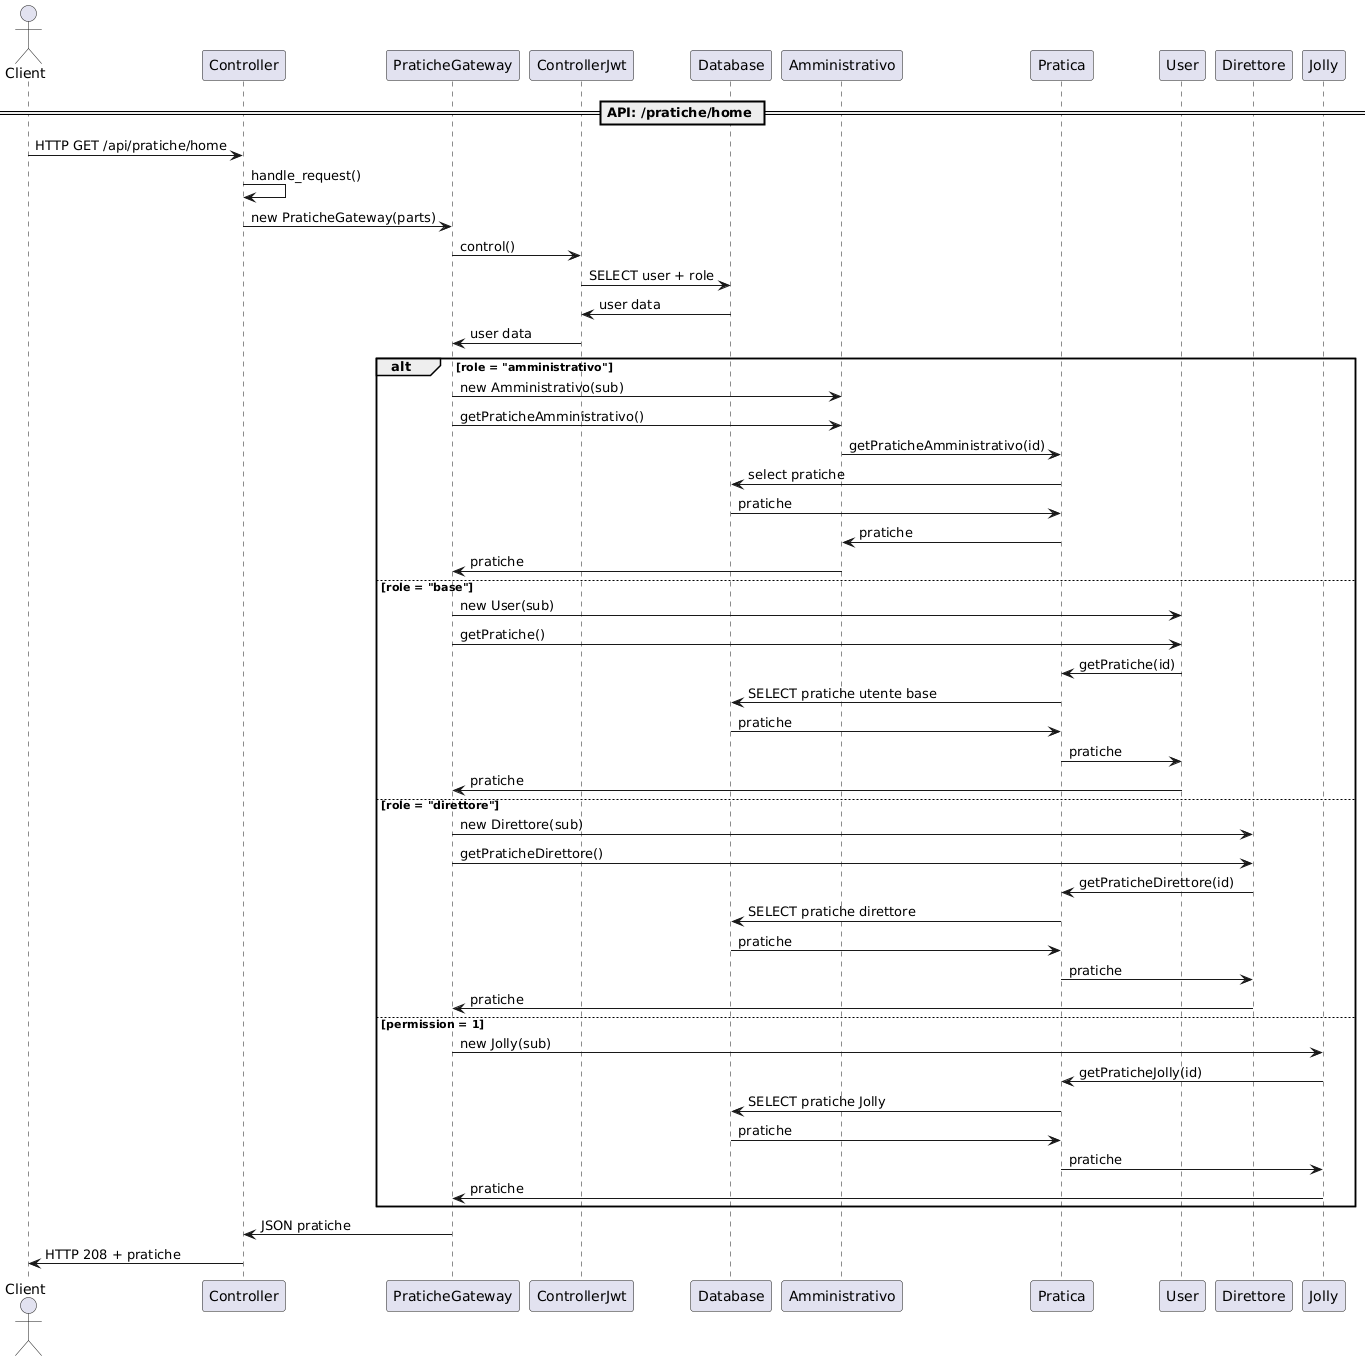

The diagram above was rendered by PlantUML. Its source (embedded in the PNG):
@startuml
actor Client

== API: /pratiche/home ==
Client -> Controller : HTTP GET /api/pratiche/home
Controller -> Controller : handle_request()
Controller -> PraticheGateway : new PraticheGateway(parts)
PraticheGateway -> ControllerJwt : control()
ControllerJwt -> Database : SELECT user + role
Database -> ControllerJwt : user data
ControllerJwt -> PraticheGateway : user data

alt role = "amministrativo"
    PraticheGateway -> Amministrativo : new Amministrativo(sub)
    PraticheGateway -> Amministrativo : getPraticheAmministrativo()
    Amministrativo -> Pratica:getPraticheAmministrativo(id)
    Pratica -> Database : select pratiche
    Database -> Pratica: pratiche
    Pratica -> Amministrativo : pratiche
    Amministrativo -> PraticheGateway : pratiche
else role = "base"
    PraticheGateway -> User : new User(sub)
    PraticheGateway -> User : getPratiche()
    User -> Pratica : getPratiche(id)
    Pratica -> Database : SELECT pratiche utente base
    Database -> Pratica : pratiche
    Pratica -> User : pratiche
    User -> PraticheGateway : pratiche
else role = "direttore"
    PraticheGateway -> Direttore : new Direttore(sub)
    PraticheGateway -> Direttore : getPraticheDirettore()
    Direttore -> Pratica : getPraticheDirettore(id)
    Pratica -> Database : SELECT pratiche direttore
    Database -> Pratica : pratiche
    Pratica -> Direttore : pratiche
    Direttore -> PraticheGateway : pratiche
else permission = 1
    PraticheGateway -> Jolly : new Jolly(sub)
    Jolly -> Pratica : getPraticheJolly(id)
    Pratica -> Database : SELECT pratiche Jolly
    Database -> Pratica : pratiche
    Pratica -> Jolly : pratiche
    Jolly -> PraticheGateway : pratiche
end
PraticheGateway -> Controller : JSON pratiche
Controller -> Client : HTTP 208 + pratiche
@enduml